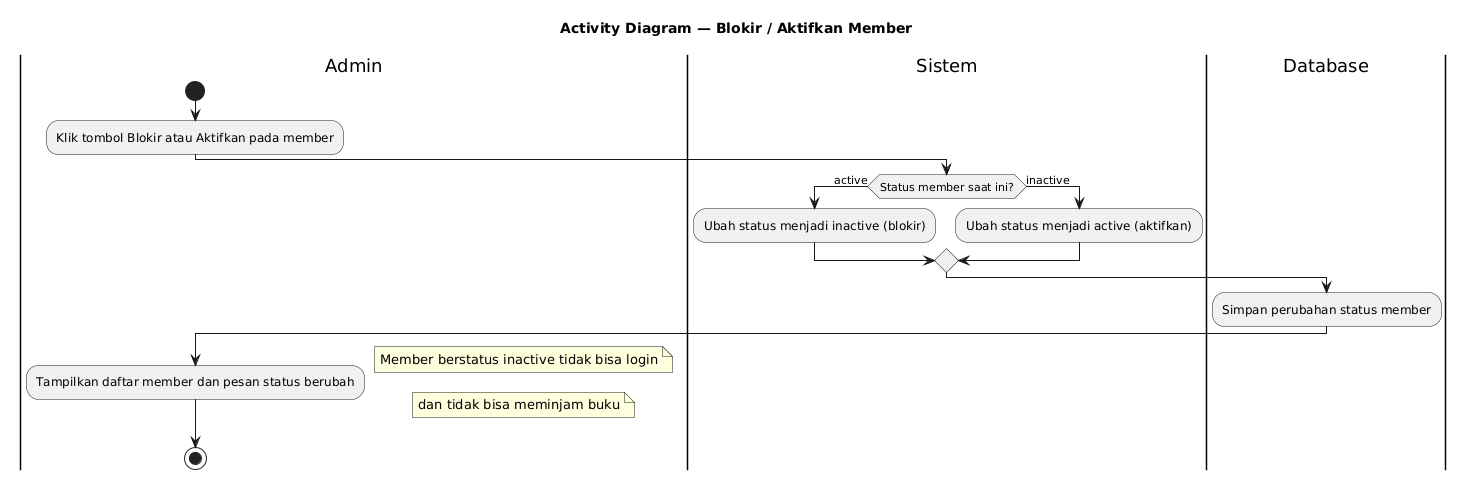

The diagram above was rendered by PlantUML. Its source (embedded in the PNG):
@startuml
title Activity Diagram — Blokir / Aktifkan Member
skinparam shadowing false

|Admin|
start
:Klik tombol Blokir atau Aktifkan pada member;

|Sistem|
if (Status member saat ini?) then (active)
  :Ubah status menjadi inactive (blokir);
else (inactive)
  :Ubah status menjadi active (aktifkan);
endif

|Database|
:Simpan perubahan status member;

|Admin|
:Tampilkan daftar member dan pesan status berubah;
note right: Member berstatus inactive tidak bisa login
note right: dan tidak bisa meminjam buku
stop
@enduml